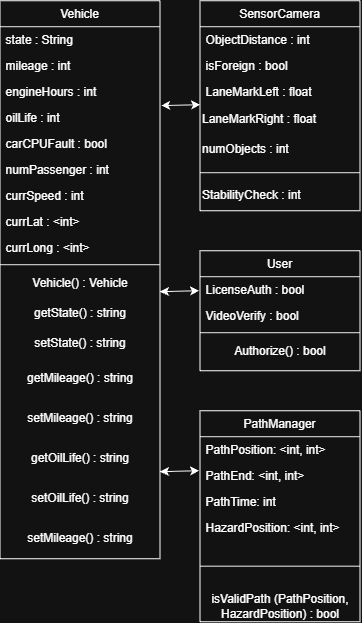

The diagram above was exported from draw.io. Its source (the exported page's mxGraphModel, read from the mxfile embedded in the PNG):
<mxGraphModel dx="981" dy="1704" grid="1" gridSize="10" guides="1" tooltips="1" connect="1" arrows="1" fold="1" page="1" pageScale="1" pageWidth="827" pageHeight="1169" math="0" shadow="0">
  <root>
    <mxCell id="WIyWlLk6GJQsqaUBKTNV-0" />
    <mxCell id="WIyWlLk6GJQsqaUBKTNV-1" parent="WIyWlLk6GJQsqaUBKTNV-0" />
    <mxCell id="qEKr6UazmAhOOr4_8Rwc-3" parent="WIyWlLk6GJQsqaUBKTNV-1" style="swimlane;fontStyle=0;align=center;verticalAlign=top;childLayout=stackLayout;horizontal=1;startSize=26;horizontalStack=0;resizeParent=1;resizeLast=0;collapsible=1;marginBottom=0;rounded=0;shadow=0;strokeWidth=1;" value="Vehicle" vertex="1">
      <mxGeometry height="558" width="160" x="120" y="-70" as="geometry">
        <mxRectangle height="26" width="160" x="550" y="140" as="alternateBounds" />
      </mxGeometry>
    </mxCell>
    <mxCell id="qEKr6UazmAhOOr4_8Rwc-4" parent="qEKr6UazmAhOOr4_8Rwc-3" style="text;align=left;verticalAlign=top;spacingLeft=4;spacingRight=4;overflow=hidden;rotatable=0;points=[[0,0.5],[1,0.5]];portConstraint=eastwest;" value="state : String" vertex="1">
      <mxGeometry height="26" width="160" y="26" as="geometry" />
    </mxCell>
    <mxCell id="qEKr6UazmAhOOr4_8Rwc-5" parent="qEKr6UazmAhOOr4_8Rwc-3" style="text;align=left;verticalAlign=top;spacingLeft=4;spacingRight=4;overflow=hidden;rotatable=0;points=[[0,0.5],[1,0.5]];portConstraint=eastwest;rounded=0;shadow=0;html=0;" value="mileage : int" vertex="1">
      <mxGeometry height="26" width="160" y="52" as="geometry" />
    </mxCell>
    <mxCell id="AJV7TQOR7mwH4H2iO1Lc-10" parent="qEKr6UazmAhOOr4_8Rwc-3" style="text;align=left;verticalAlign=top;spacingLeft=4;spacingRight=4;overflow=hidden;rotatable=0;points=[[0,0.5],[1,0.5]];portConstraint=eastwest;" value="engineHours : int" vertex="1">
      <mxGeometry height="26" width="160" y="78" as="geometry" />
    </mxCell>
    <mxCell id="AJV7TQOR7mwH4H2iO1Lc-13" parent="qEKr6UazmAhOOr4_8Rwc-3" style="text;align=left;verticalAlign=top;spacingLeft=4;spacingRight=4;overflow=hidden;rotatable=0;points=[[0,0.5],[1,0.5]];portConstraint=eastwest;rounded=0;shadow=0;html=0;" value="oilLife : int" vertex="1">
      <mxGeometry height="26" width="160" y="104" as="geometry" />
    </mxCell>
    <mxCell id="AJV7TQOR7mwH4H2iO1Lc-14" parent="qEKr6UazmAhOOr4_8Rwc-3" style="text;align=left;verticalAlign=top;spacingLeft=4;spacingRight=4;overflow=hidden;rotatable=0;points=[[0,0.5],[1,0.5]];portConstraint=eastwest;rounded=0;shadow=0;html=0;" value="carCPUFault : bool" vertex="1">
      <mxGeometry height="26" width="160" y="130" as="geometry" />
    </mxCell>
    <mxCell id="qEKr6UazmAhOOr4_8Rwc-6" parent="qEKr6UazmAhOOr4_8Rwc-3" style="text;align=left;verticalAlign=top;spacingLeft=4;spacingRight=4;overflow=hidden;rotatable=0;points=[[0,0.5],[1,0.5]];portConstraint=eastwest;rounded=0;shadow=0;html=0;" value="numPassenger : int" vertex="1">
      <mxGeometry height="26" width="160" y="156" as="geometry" />
    </mxCell>
    <mxCell id="qEKr6UazmAhOOr4_8Rwc-7" parent="qEKr6UazmAhOOr4_8Rwc-3" style="text;align=left;verticalAlign=top;spacingLeft=4;spacingRight=4;overflow=hidden;rotatable=0;points=[[0,0.5],[1,0.5]];portConstraint=eastwest;rounded=0;shadow=0;html=0;" value="currSpeed : int" vertex="1">
      <mxGeometry height="26" width="160" y="182" as="geometry" />
    </mxCell>
    <mxCell id="AJV7TQOR7mwH4H2iO1Lc-12" parent="qEKr6UazmAhOOr4_8Rwc-3" style="text;align=left;verticalAlign=top;spacingLeft=4;spacingRight=4;overflow=hidden;rotatable=0;points=[[0,0.5],[1,0.5]];portConstraint=eastwest;rounded=0;shadow=0;html=0;" value="currLat : &lt;int&gt;" vertex="1">
      <mxGeometry height="26" width="160" y="208" as="geometry" />
    </mxCell>
    <mxCell id="AJV7TQOR7mwH4H2iO1Lc-11" parent="qEKr6UazmAhOOr4_8Rwc-3" style="text;align=left;verticalAlign=top;spacingLeft=4;spacingRight=4;overflow=hidden;rotatable=0;points=[[0,0.5],[1,0.5]];portConstraint=eastwest;rounded=0;shadow=0;html=0;" value="currLong : &lt;int&gt;" vertex="1">
      <mxGeometry height="26" width="160" y="234" as="geometry" />
    </mxCell>
    <mxCell id="qEKr6UazmAhOOr4_8Rwc-8" parent="qEKr6UazmAhOOr4_8Rwc-3" style="line;html=1;strokeWidth=1;align=left;verticalAlign=middle;spacingTop=-1;spacingLeft=3;spacingRight=3;rotatable=0;labelPosition=right;points=[];portConstraint=eastwest;" value="" vertex="1">
      <mxGeometry height="8" width="160" y="260" as="geometry" />
    </mxCell>
    <mxCell id="AJV7TQOR7mwH4H2iO1Lc-18" parent="qEKr6UazmAhOOr4_8Rwc-3" style="text;html=1;whiteSpace=wrap;strokeColor=none;fillColor=none;align=center;verticalAlign=middle;rounded=0;" value="Vehicle() : Vehicle" vertex="1">
      <mxGeometry height="30" width="160" y="268" as="geometry" />
    </mxCell>
    <mxCell id="qEKr6UazmAhOOr4_8Rwc-9" parent="qEKr6UazmAhOOr4_8Rwc-3" style="text;html=1;whiteSpace=wrap;strokeColor=none;fillColor=none;align=center;verticalAlign=middle;rounded=0;" value="getState() : string" vertex="1">
      <mxGeometry height="30" width="160" y="298" as="geometry" />
    </mxCell>
    <mxCell id="AJV7TQOR7mwH4H2iO1Lc-16" parent="qEKr6UazmAhOOr4_8Rwc-3" style="text;html=1;whiteSpace=wrap;strokeColor=none;fillColor=none;align=center;verticalAlign=middle;rounded=0;" value="&lt;div&gt;setState() : string&lt;/div&gt;" vertex="1">
      <mxGeometry height="30" width="160" y="328" as="geometry" />
    </mxCell>
    <mxCell id="AJV7TQOR7mwH4H2iO1Lc-15" parent="qEKr6UazmAhOOr4_8Rwc-3" style="text;html=1;whiteSpace=wrap;strokeColor=none;fillColor=none;align=center;verticalAlign=middle;rounded=0;" value="&lt;div&gt;getMileage() : string&lt;/div&gt;" vertex="1">
      <mxGeometry height="40" width="160" y="358" as="geometry" />
    </mxCell>
    <mxCell id="AJV7TQOR7mwH4H2iO1Lc-20" parent="qEKr6UazmAhOOr4_8Rwc-3" style="text;html=1;whiteSpace=wrap;strokeColor=none;fillColor=none;align=center;verticalAlign=middle;rounded=0;" value="setMileage() : string" vertex="1">
      <mxGeometry height="40" width="160" y="398" as="geometry" />
    </mxCell>
    <mxCell id="AJV7TQOR7mwH4H2iO1Lc-17" parent="qEKr6UazmAhOOr4_8Rwc-3" style="text;html=1;whiteSpace=wrap;strokeColor=none;fillColor=none;align=center;verticalAlign=middle;rounded=0;" value="getOilLife() : string" vertex="1">
      <mxGeometry height="40" width="160" y="438" as="geometry" />
    </mxCell>
    <mxCell id="AJV7TQOR7mwH4H2iO1Lc-21" parent="qEKr6UazmAhOOr4_8Rwc-3" style="text;html=1;whiteSpace=wrap;strokeColor=none;fillColor=none;align=center;verticalAlign=middle;rounded=0;" value="setOilLife() : string" vertex="1">
      <mxGeometry height="40" width="160" y="478" as="geometry" />
    </mxCell>
    <mxCell id="AJV7TQOR7mwH4H2iO1Lc-19" parent="qEKr6UazmAhOOr4_8Rwc-3" style="text;html=1;whiteSpace=wrap;strokeColor=none;fillColor=none;align=center;verticalAlign=middle;rounded=0;" value="setMileage() : string" vertex="1">
      <mxGeometry height="40" width="160" y="518" as="geometry" />
    </mxCell>
    <mxCell id="qEKr6UazmAhOOr4_8Rwc-11" parent="WIyWlLk6GJQsqaUBKTNV-1" style="swimlane;fontStyle=0;align=center;verticalAlign=top;childLayout=stackLayout;horizontal=1;startSize=26;horizontalStack=0;resizeParent=1;resizeLast=0;collapsible=1;marginBottom=0;rounded=0;shadow=0;strokeWidth=1;" value="PathManager" vertex="1">
      <mxGeometry height="211" width="160" x="320" y="340" as="geometry">
        <mxRectangle height="26" width="160" x="550" y="140" as="alternateBounds" />
      </mxGeometry>
    </mxCell>
    <mxCell id="qEKr6UazmAhOOr4_8Rwc-12" parent="qEKr6UazmAhOOr4_8Rwc-11" style="text;align=left;verticalAlign=top;spacingLeft=4;spacingRight=4;overflow=hidden;rotatable=0;points=[[0,0.5],[1,0.5]];portConstraint=eastwest;" value="PathPosition: &lt;int, int&gt;" vertex="1">
      <mxGeometry height="26" width="160" y="26" as="geometry" />
    </mxCell>
    <mxCell id="qEKr6UazmAhOOr4_8Rwc-13" parent="qEKr6UazmAhOOr4_8Rwc-11" style="text;align=left;verticalAlign=top;spacingLeft=4;spacingRight=4;overflow=hidden;rotatable=0;points=[[0,0.5],[1,0.5]];portConstraint=eastwest;rounded=0;shadow=0;html=0;" value="PathEnd: &lt;int, int&gt;" vertex="1">
      <mxGeometry height="26" width="160" y="52" as="geometry" />
    </mxCell>
    <mxCell id="qEKr6UazmAhOOr4_8Rwc-14" parent="qEKr6UazmAhOOr4_8Rwc-11" style="text;align=left;verticalAlign=top;spacingLeft=4;spacingRight=4;overflow=hidden;rotatable=0;points=[[0,0.5],[1,0.5]];portConstraint=eastwest;rounded=0;shadow=0;html=0;" value="PathTime: int" vertex="1">
      <mxGeometry height="26" width="160" y="78" as="geometry" />
    </mxCell>
    <mxCell id="AJV7TQOR7mwH4H2iO1Lc-29" parent="qEKr6UazmAhOOr4_8Rwc-11" style="text;align=left;verticalAlign=top;spacingLeft=4;spacingRight=4;overflow=hidden;rotatable=0;points=[[0,0.5],[1,0.5]];portConstraint=eastwest;rounded=0;shadow=0;html=0;" value="HazardPosition: &lt;int, int&gt;" vertex="1">
      <mxGeometry height="26" width="160" y="104" as="geometry" />
    </mxCell>
    <mxCell id="qEKr6UazmAhOOr4_8Rwc-16" parent="qEKr6UazmAhOOr4_8Rwc-11" style="line;html=1;strokeWidth=1;align=left;verticalAlign=middle;spacingTop=-1;spacingLeft=3;spacingRight=3;rotatable=0;labelPosition=right;points=[];portConstraint=eastwest;" value="" vertex="1">
      <mxGeometry height="51" width="160" y="130" as="geometry" />
    </mxCell>
    <mxCell id="qEKr6UazmAhOOr4_8Rwc-18" parent="qEKr6UazmAhOOr4_8Rwc-11" style="text;html=1;whiteSpace=wrap;strokeColor=none;fillColor=none;align=center;verticalAlign=middle;rounded=0;" value="isValidPath (PathPosition, HazardPosition) : bool" vertex="1">
      <mxGeometry height="30" width="160" y="181" as="geometry" />
    </mxCell>
    <mxCell id="qEKr6UazmAhOOr4_8Rwc-27" parent="WIyWlLk6GJQsqaUBKTNV-1" style="swimlane;fontStyle=0;align=center;verticalAlign=top;childLayout=stackLayout;horizontal=1;startSize=26;horizontalStack=0;resizeParent=1;resizeLast=0;collapsible=1;marginBottom=0;rounded=0;shadow=0;strokeWidth=1;" value="SensorCamera" vertex="1">
      <mxGeometry height="210" width="160" x="320" y="-70" as="geometry">
        <mxRectangle height="26" width="160" x="550" y="140" as="alternateBounds" />
      </mxGeometry>
    </mxCell>
    <mxCell id="qEKr6UazmAhOOr4_8Rwc-28" parent="qEKr6UazmAhOOr4_8Rwc-27" style="text;align=left;verticalAlign=top;spacingLeft=4;spacingRight=4;overflow=hidden;rotatable=0;points=[[0,0.5],[1,0.5]];portConstraint=eastwest;" value="ObjectDistance : int" vertex="1">
      <mxGeometry height="26" width="160" y="26" as="geometry" />
    </mxCell>
    <mxCell id="qEKr6UazmAhOOr4_8Rwc-29" parent="qEKr6UazmAhOOr4_8Rwc-27" style="text;align=left;verticalAlign=top;spacingLeft=4;spacingRight=4;overflow=hidden;rotatable=0;points=[[0,0.5],[1,0.5]];portConstraint=eastwest;rounded=0;shadow=0;html=0;" value="isForeign : bool" vertex="1">
      <mxGeometry height="26" width="160" y="52" as="geometry" />
    </mxCell>
    <mxCell id="qEKr6UazmAhOOr4_8Rwc-31" parent="qEKr6UazmAhOOr4_8Rwc-27" style="text;align=left;verticalAlign=top;spacingLeft=4;spacingRight=4;overflow=hidden;rotatable=0;points=[[0,0.5],[1,0.5]];portConstraint=eastwest;rounded=0;shadow=0;html=0;" value="LaneMarkLeft : float&#10;" vertex="1">
      <mxGeometry height="26" width="160" y="78" as="geometry" />
    </mxCell>
    <mxCell id="qEKr6UazmAhOOr4_8Rwc-37" parent="qEKr6UazmAhOOr4_8Rwc-27" style="text;html=1;whiteSpace=wrap;strokeColor=none;fillColor=none;align=left;verticalAlign=middle;rounded=0;" value="LaneMarkRight : float" vertex="1">
      <mxGeometry height="30" width="160" y="104" as="geometry" />
    </mxCell>
    <mxCell id="qEKr6UazmAhOOr4_8Rwc-40" parent="qEKr6UazmAhOOr4_8Rwc-27" style="text;html=1;whiteSpace=wrap;strokeColor=none;fillColor=none;align=left;verticalAlign=middle;rounded=0;" value="numObjects : int" vertex="1">
      <mxGeometry height="30" width="160" y="134" as="geometry" />
    </mxCell>
    <mxCell id="qEKr6UazmAhOOr4_8Rwc-32" parent="qEKr6UazmAhOOr4_8Rwc-27" style="line;html=1;strokeWidth=1;align=left;verticalAlign=middle;spacingTop=-1;spacingLeft=3;spacingRight=3;rotatable=0;labelPosition=right;points=[];portConstraint=eastwest;" value="" vertex="1">
      <mxGeometry height="16" width="160" y="164" as="geometry" />
    </mxCell>
    <mxCell id="qEKr6UazmAhOOr4_8Rwc-38" parent="qEKr6UazmAhOOr4_8Rwc-27" style="text;html=1;whiteSpace=wrap;strokeColor=none;fillColor=none;align=left;verticalAlign=middle;rounded=0;" value="StabilityCheck : int" vertex="1">
      <mxGeometry height="30" width="160" y="180" as="geometry" />
    </mxCell>
    <mxCell id="AJV7TQOR7mwH4H2iO1Lc-1" parent="WIyWlLk6GJQsqaUBKTNV-1" style="swimlane;fontStyle=0;align=center;verticalAlign=top;childLayout=stackLayout;horizontal=1;startSize=26;horizontalStack=0;resizeParent=1;resizeLast=0;collapsible=1;marginBottom=0;rounded=0;shadow=0;strokeWidth=1;" value="User" vertex="1">
      <mxGeometry height="120" width="160" x="320" y="180" as="geometry">
        <mxRectangle height="26" width="160" x="550" y="140" as="alternateBounds" />
      </mxGeometry>
    </mxCell>
    <mxCell id="AJV7TQOR7mwH4H2iO1Lc-2" parent="AJV7TQOR7mwH4H2iO1Lc-1" style="text;align=left;verticalAlign=top;spacingLeft=4;spacingRight=4;overflow=hidden;rotatable=0;points=[[0,0.5],[1,0.5]];portConstraint=eastwest;" value="LicenseAuth : bool" vertex="1">
      <mxGeometry height="26" width="160" y="26" as="geometry" />
    </mxCell>
    <mxCell id="AJV7TQOR7mwH4H2iO1Lc-3" parent="AJV7TQOR7mwH4H2iO1Lc-1" style="text;align=left;verticalAlign=top;spacingLeft=4;spacingRight=4;overflow=hidden;rotatable=0;points=[[0,0.5],[1,0.5]];portConstraint=eastwest;rounded=0;shadow=0;html=0;" value="VideoVerify : bool" vertex="1">
      <mxGeometry height="26" width="160" y="52" as="geometry" />
    </mxCell>
    <mxCell id="AJV7TQOR7mwH4H2iO1Lc-6" parent="AJV7TQOR7mwH4H2iO1Lc-1" style="line;html=1;strokeWidth=1;align=left;verticalAlign=middle;spacingTop=-1;spacingLeft=3;spacingRight=3;rotatable=0;labelPosition=right;points=[];portConstraint=eastwest;" value="" vertex="1">
      <mxGeometry height="8" width="160" y="78" as="geometry" />
    </mxCell>
    <mxCell id="AJV7TQOR7mwH4H2iO1Lc-8" parent="AJV7TQOR7mwH4H2iO1Lc-1" style="text;html=1;whiteSpace=wrap;strokeColor=none;fillColor=none;align=center;verticalAlign=middle;rounded=0;" value="Authorize() : bool" vertex="1">
      <mxGeometry height="30" width="160" y="86" as="geometry" />
    </mxCell>
    <mxCell id="AJV7TQOR7mwH4H2iO1Lc-22" edge="1" parent="WIyWlLk6GJQsqaUBKTNV-1" source="AJV7TQOR7mwH4H2iO1Lc-13" style="endArrow=classic;startArrow=classic;html=1;rounded=0;exitX=1.008;exitY=0.035;exitDx=0;exitDy=0;exitPerimeter=0;entryX=0;entryY=0;entryDx=0;entryDy=0;" target="qEKr6UazmAhOOr4_8Rwc-37" value="">
      <mxGeometry height="50" relative="1" width="50" as="geometry">
        <mxPoint x="310" y="450" as="sourcePoint" />
        <mxPoint x="360" y="400" as="targetPoint" />
      </mxGeometry>
    </mxCell>
    <mxCell id="AJV7TQOR7mwH4H2iO1Lc-25" edge="1" parent="WIyWlLk6GJQsqaUBKTNV-1" style="endArrow=classic;startArrow=classic;html=1;rounded=0;exitX=1.008;exitY=0.035;exitDx=0;exitDy=0;exitPerimeter=0;entryX=0;entryY=0;entryDx=0;entryDy=0;" value="">
      <mxGeometry height="50" relative="1" width="50" as="geometry">
        <mxPoint x="280" y="401" as="sourcePoint" />
        <mxPoint x="319" y="400" as="targetPoint" />
      </mxGeometry>
    </mxCell>
    <mxCell id="AJV7TQOR7mwH4H2iO1Lc-28" edge="1" parent="WIyWlLk6GJQsqaUBKTNV-1" style="endArrow=classic;startArrow=classic;html=1;rounded=0;exitX=1.008;exitY=0.035;exitDx=0;exitDy=0;exitPerimeter=0;entryX=0;entryY=0;entryDx=0;entryDy=0;" value="">
      <mxGeometry height="50" relative="1" width="50" as="geometry">
        <mxPoint x="280" y="221" as="sourcePoint" />
        <mxPoint x="319" y="220" as="targetPoint" />
      </mxGeometry>
    </mxCell>
  </root>
</mxGraphModel>